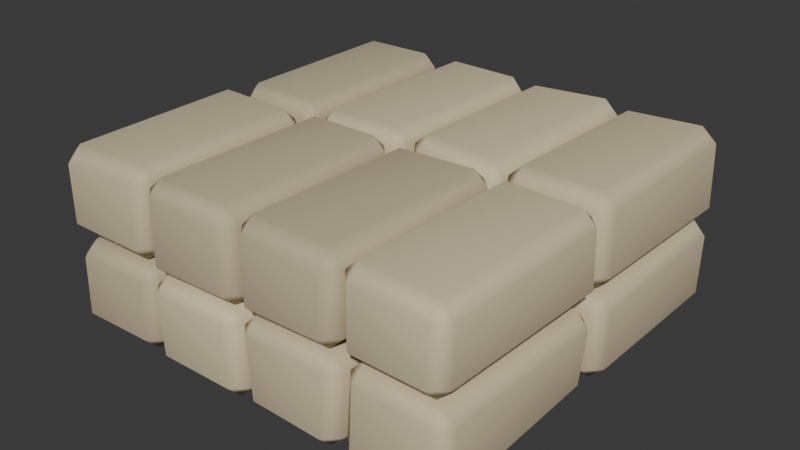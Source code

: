 # Source: JPN-07.blend  (saved by Blender 4.3.34; exported with 4.5.12 LTS)
import bpy
from mathutils import Matrix  # noqa: F401  (used for matrix-valued properties, if any)

bpy.ops.wm.read_factory_settings(use_empty=True)
scene = bpy.context.scene
scene.name = 'Scene'

# ---- collections
col_collection = bpy.data.collections.new('Collection'); scene.collection.children.link(col_collection)

# ---- materials (node trees are filled in below, after node groups)
mat_jpn_block_tint_1 = bpy.data.materials.new('JPN block tint 1')
mat_jpn_block_tint_1.diffuse_color = (0.5558, 0.4703, 0.3078, 1.0)
mat_jpn_block_tint_8 = bpy.data.materials.new('JPN block tint 8')
mat_jpn_block_tint_8.diffuse_color = (0.715, 0.605, 0.396, 1.0)
mat_jpn_block_tint_3 = bpy.data.materials.new('JPN block tint 3')
mat_jpn_block_tint_3.diffuse_color = (0.6012, 0.5088, 0.333, 1.0)
mat_jpn_block_tint_5 = bpy.data.materials.new('JPN block tint 5')
mat_jpn_block_tint_5.diffuse_color = (0.6467, 0.5472, 0.3582, 1.0)
mat_jpn_block_tint_6 = bpy.data.materials.new('JPN block tint 6')
mat_jpn_block_tint_6.diffuse_color = (0.6695, 0.5665, 0.3708, 1.0)
mat_jpn_block_tint_4 = bpy.data.materials.new('JPN block tint 4')
mat_jpn_block_tint_4.diffuse_color = (0.624, 0.528, 0.3456, 1.0)
mat_jpn_block_tint_7 = bpy.data.materials.new('JPN block tint 7')
mat_jpn_block_tint_7.diffuse_color = (0.6923, 0.5857, 0.3834, 1.0)

# ---- material node trees
mat_jpn_block_tint_1.use_nodes = True; mat_jpn_block_tint_1.node_tree.nodes.clear()
_N = mat_jpn_block_tint_1.node_tree.nodes; _L = mat_jpn_block_tint_1.node_tree.links
n0 = _N.new('ShaderNodeBsdfPrincipled'); n0.name = 'Principled BSDF'; n0.location = (10, 300)
n0.inputs[0].default_value = (0.5558, 0.4703, 0.3078, 1.0)
n0.inputs[2].default_value = 0.94
n1 = _N.new('ShaderNodeOutputMaterial'); n1.name = 'Material Output'; n1.location = (300, 300)
_L.new(n0.outputs[0], n1.inputs[0])
n1.is_active_output = True
mat_jpn_block_tint_8.use_nodes = True; mat_jpn_block_tint_8.node_tree.nodes.clear()
_N = mat_jpn_block_tint_8.node_tree.nodes; _L = mat_jpn_block_tint_8.node_tree.links
n0 = _N.new('ShaderNodeBsdfPrincipled'); n0.name = 'Principled BSDF'; n0.location = (10, 300)
n0.inputs[0].default_value = (0.715, 0.605, 0.396, 1.0)
n0.inputs[2].default_value = 0.94
n1 = _N.new('ShaderNodeOutputMaterial'); n1.name = 'Material Output'; n1.location = (300, 300)
_L.new(n0.outputs[0], n1.inputs[0])
n1.is_active_output = True
mat_jpn_block_tint_3.use_nodes = True; mat_jpn_block_tint_3.node_tree.nodes.clear()
_N = mat_jpn_block_tint_3.node_tree.nodes; _L = mat_jpn_block_tint_3.node_tree.links
n0 = _N.new('ShaderNodeBsdfPrincipled'); n0.name = 'Principled BSDF'; n0.location = (10, 300)
n0.inputs[0].default_value = (0.6012, 0.5088, 0.333, 1.0)
n0.inputs[2].default_value = 0.94
n1 = _N.new('ShaderNodeOutputMaterial'); n1.name = 'Material Output'; n1.location = (300, 300)
_L.new(n0.outputs[0], n1.inputs[0])
n1.is_active_output = True
mat_jpn_block_tint_5.use_nodes = True; mat_jpn_block_tint_5.node_tree.nodes.clear()
_N = mat_jpn_block_tint_5.node_tree.nodes; _L = mat_jpn_block_tint_5.node_tree.links
n0 = _N.new('ShaderNodeBsdfPrincipled'); n0.name = 'Principled BSDF'; n0.location = (10, 300)
n0.inputs[0].default_value = (0.6467, 0.5472, 0.3582, 1.0)
n0.inputs[2].default_value = 0.94
n1 = _N.new('ShaderNodeOutputMaterial'); n1.name = 'Material Output'; n1.location = (300, 300)
_L.new(n0.outputs[0], n1.inputs[0])
n1.is_active_output = True
mat_jpn_block_tint_6.use_nodes = True; mat_jpn_block_tint_6.node_tree.nodes.clear()
_N = mat_jpn_block_tint_6.node_tree.nodes; _L = mat_jpn_block_tint_6.node_tree.links
n0 = _N.new('ShaderNodeBsdfPrincipled'); n0.name = 'Principled BSDF'; n0.location = (10, 300)
n0.inputs[0].default_value = (0.6695, 0.5665, 0.3708, 1.0)
n0.inputs[2].default_value = 0.94
n1 = _N.new('ShaderNodeOutputMaterial'); n1.name = 'Material Output'; n1.location = (300, 300)
_L.new(n0.outputs[0], n1.inputs[0])
n1.is_active_output = True
mat_jpn_block_tint_4.use_nodes = True; mat_jpn_block_tint_4.node_tree.nodes.clear()
_N = mat_jpn_block_tint_4.node_tree.nodes; _L = mat_jpn_block_tint_4.node_tree.links
n0 = _N.new('ShaderNodeBsdfPrincipled'); n0.name = 'Principled BSDF'; n0.location = (10, 300)
n0.inputs[0].default_value = (0.624, 0.528, 0.3456, 1.0)
n0.inputs[2].default_value = 0.94
n1 = _N.new('ShaderNodeOutputMaterial'); n1.name = 'Material Output'; n1.location = (300, 300)
_L.new(n0.outputs[0], n1.inputs[0])
n1.is_active_output = True
mat_jpn_block_tint_7.use_nodes = True; mat_jpn_block_tint_7.node_tree.nodes.clear()
_N = mat_jpn_block_tint_7.node_tree.nodes; _L = mat_jpn_block_tint_7.node_tree.links
n0 = _N.new('ShaderNodeBsdfPrincipled'); n0.name = 'Principled BSDF'; n0.location = (10, 300)
n0.inputs[0].default_value = (0.6923, 0.5857, 0.3834, 1.0)
n0.inputs[2].default_value = 0.94
n1 = _N.new('ShaderNodeOutputMaterial'); n1.name = 'Material Output'; n1.location = (300, 300)
_L.new(n0.outputs[0], n1.inputs[0])
n1.is_active_output = True

# ---- world
world_world = bpy.data.worlds.new('World'); scene.world = world_world
world_world.use_nodes = True; world_world.node_tree.nodes.clear()
_N = world_world.node_tree.nodes; _L = world_world.node_tree.links
n0 = _N.new('ShaderNodeOutputWorld'); n0.name = 'World Output'; n0.location = (300, 300)
n1 = _N.new('ShaderNodeBackground'); n1.name = 'Background'; n1.location = (10, 300)
n1.inputs[0].default_value = (0.05088, 0.05088, 0.05088, 1.0)
_L.new(n1.outputs[0], n0.inputs[0])
n0.is_active_output = True
world_world.color = (0.05088, 0.05088, 0.05088)
world_world.sun_shadow_jitter_overblur = 0.0

# ---- meshes
me_cube_679 = bpy.data.meshes.new('Cube.679')
me_cube_679.from_pydata([(-0.2345, -0.4697, -0.1934), (-0.2186, -0.4669, 0.1988), (-0.247, 0.4438, -0.1862), (-0.2194, 0.4528, 0.1913), (0.2222, -0.4467, -0.2025), (0.2485, -0.4606, 0.2089), (0.2397, 0.477, -0.1982), (0.2287, 0.4476, 0.1991)], [], [(0, 1, 3, 2), (2, 3, 7, 6), (6, 7, 5, 4), (4, 5, 1, 0), (2, 6, 4, 0), (7, 3, 1, 5)])
_uv = me_cube_679.uv_layers.new(name='UVMap')
_uv.uv.foreach_set('vector', [0.375, 0.0, 0.625, 0.0, 0.625, 0.25, 0.375, 0.25, 0.375, 0.25, 0.625, 0.25, 0.625, 0.5, 0.375, 0.5, 0.375, 0.5, 0.625, 0.5, 0.625, 0.75, 0.375, 0.75, 0.375, 0.75, 0.625, 0.75, 0.625, 1.0, 0.375, 1.0, 0.125, 0.5, 0.375, 0.5, 0.375, 0.75, 0.125, 0.75, 0.625, 0.5, 0.875, 0.5, 0.875, 0.75, 0.625, 0.75])
me_cube_679.materials.append(mat_jpn_block_tint_1)
me_cube_679.update()
me_cube_680 = bpy.data.meshes.new('Cube.680')
me_cube_680.from_pydata([(-0.2456, -0.4481, -0.1869), (-0.2243, -0.4789, 0.1865), (-0.235, 0.4646, -0.1813), (-0.2415, 0.473, 0.2003), (0.2367, -0.4814, -0.1813), (0.222, -0.4813, 0.1909), (0.2183, 0.4772, -0.1882), (0.2419, 0.4657, 0.1955)], [], [(0, 1, 3, 2), (2, 3, 7, 6), (6, 7, 5, 4), (4, 5, 1, 0), (2, 6, 4, 0), (7, 3, 1, 5)])
_uv = me_cube_680.uv_layers.new(name='UVMap')
_uv.uv.foreach_set('vector', [0.375, 0.0, 0.625, 0.0, 0.625, 0.25, 0.375, 0.25, 0.375, 0.25, 0.625, 0.25, 0.625, 0.5, 0.375, 0.5, 0.375, 0.5, 0.625, 0.5, 0.625, 0.75, 0.375, 0.75, 0.375, 0.75, 0.625, 0.75, 0.625, 1.0, 0.375, 1.0, 0.125, 0.5, 0.375, 0.5, 0.375, 0.75, 0.125, 0.75, 0.625, 0.5, 0.875, 0.5, 0.875, 0.75, 0.625, 0.75])
me_cube_680.materials.append(mat_jpn_block_tint_8)
me_cube_680.update()
me_cube_681 = bpy.data.meshes.new('Cube.681')
me_cube_681.from_pydata([(-0.2444, -0.4605, -0.2032), (-0.245, -0.4804, 0.2038), (-0.2289, 0.4729, -0.2071), (-0.2339, 0.4601, 0.2086), (0.234, -0.4611, -0.2075), (0.2274, -0.4726, 0.2003), (0.2443, 0.4376, -0.202), (0.2488, 0.4421, 0.1826)], [], [(0, 1, 3, 2), (2, 3, 7, 6), (6, 7, 5, 4), (4, 5, 1, 0), (2, 6, 4, 0), (7, 3, 1, 5)])
_uv = me_cube_681.uv_layers.new(name='UVMap')
_uv.uv.foreach_set('vector', [0.375, 0.0, 0.625, 0.0, 0.625, 0.25, 0.375, 0.25, 0.375, 0.25, 0.625, 0.25, 0.625, 0.5, 0.375, 0.5, 0.375, 0.5, 0.625, 0.5, 0.625, 0.75, 0.375, 0.75, 0.375, 0.75, 0.625, 0.75, 0.625, 1.0, 0.375, 1.0, 0.125, 0.5, 0.375, 0.5, 0.375, 0.75, 0.125, 0.75, 0.625, 0.5, 0.875, 0.5, 0.875, 0.75, 0.625, 0.75])
me_cube_681.materials.append(mat_jpn_block_tint_8)
me_cube_681.update()
me_cube_682 = bpy.data.meshes.new('Cube.682')
me_cube_682.from_pydata([(-0.218, -0.4499, -0.2134), (-0.2447, -0.4564, 0.2098), (-0.2489, 0.4702, -0.2065), (-0.2471, 0.4791, 0.2028), (0.2253, -0.4774, -0.1977), (0.2336, -0.434, 0.1813), (0.2353, 0.4681, -0.1849), (0.2445, 0.4821, 0.1944)], [], [(0, 1, 3, 2), (2, 3, 7, 6), (6, 7, 5, 4), (4, 5, 1, 0), (2, 6, 4, 0), (7, 3, 1, 5)])
_uv = me_cube_682.uv_layers.new(name='UVMap')
_uv.uv.foreach_set('vector', [0.375, 0.0, 0.625, 0.0, 0.625, 0.25, 0.375, 0.25, 0.375, 0.25, 0.625, 0.25, 0.625, 0.5, 0.375, 0.5, 0.375, 0.5, 0.625, 0.5, 0.625, 0.75, 0.375, 0.75, 0.375, 0.75, 0.625, 0.75, 0.625, 1.0, 0.375, 1.0, 0.125, 0.5, 0.375, 0.5, 0.375, 0.75, 0.125, 0.75, 0.625, 0.5, 0.875, 0.5, 0.875, 0.75, 0.625, 0.75])
me_cube_682.materials.append(mat_jpn_block_tint_3)
me_cube_682.update()
me_cube_683 = bpy.data.meshes.new('Cube.683')
me_cube_683.from_pydata([(-0.244, -0.4424, -0.2048), (-0.2462, -0.4745, 0.2106), (-0.2347, 0.4387, -0.202), (-0.2423, 0.471, 0.2014), (0.219, -0.4654, -0.2091), (0.2444, -0.4589, 0.2008), (0.24, 0.4613, -0.1897), (0.225, 0.4816, 0.1925)], [], [(0, 1, 3, 2), (2, 3, 7, 6), (6, 7, 5, 4), (4, 5, 1, 0), (2, 6, 4, 0), (7, 3, 1, 5)])
_uv = me_cube_683.uv_layers.new(name='UVMap')
_uv.uv.foreach_set('vector', [0.375, 0.0, 0.625, 0.0, 0.625, 0.25, 0.375, 0.25, 0.375, 0.25, 0.625, 0.25, 0.625, 0.5, 0.375, 0.5, 0.375, 0.5, 0.625, 0.5, 0.625, 0.75, 0.375, 0.75, 0.375, 0.75, 0.625, 0.75, 0.625, 1.0, 0.375, 1.0, 0.125, 0.5, 0.375, 0.5, 0.375, 0.75, 0.125, 0.75, 0.625, 0.5, 0.875, 0.5, 0.875, 0.75, 0.625, 0.75])
me_cube_683.materials.append(mat_jpn_block_tint_5)
me_cube_683.update()
me_cube_684 = bpy.data.meshes.new('Cube.684')
me_cube_684.from_pydata([(-0.2354, -0.4502, -0.2086), (-0.2237, -0.4557, 0.2029), (-0.2415, 0.4436, -0.1967), (-0.2241, 0.4467, 0.1818), (0.2242, -0.4452, -0.1973), (0.229, -0.4738, 0.1951), (0.2157, 0.4532, -0.1995), (0.249, 0.4428, 0.1829)], [], [(0, 1, 3, 2), (2, 3, 7, 6), (6, 7, 5, 4), (4, 5, 1, 0), (2, 6, 4, 0), (7, 3, 1, 5)])
_uv = me_cube_684.uv_layers.new(name='UVMap')
_uv.uv.foreach_set('vector', [0.375, 0.0, 0.625, 0.0, 0.625, 0.25, 0.375, 0.25, 0.375, 0.25, 0.625, 0.25, 0.625, 0.5, 0.375, 0.5, 0.375, 0.5, 0.625, 0.5, 0.625, 0.75, 0.375, 0.75, 0.375, 0.75, 0.625, 0.75, 0.625, 1.0, 0.375, 1.0, 0.125, 0.5, 0.375, 0.5, 0.375, 0.75, 0.125, 0.75, 0.625, 0.5, 0.875, 0.5, 0.875, 0.75, 0.625, 0.75])
me_cube_684.materials.append(mat_jpn_block_tint_5)
me_cube_684.update()
me_cube_685 = bpy.data.meshes.new('Cube.685')
me_cube_685.from_pydata([(-0.2296, -0.4754, -0.1995), (-0.2324, -0.4363, 0.211), (-0.2442, 0.4392, -0.2037), (-0.2453, 0.4744, 0.1918), (0.2453, -0.444, -0.1892), (0.2372, -0.469, 0.2057), (0.2158, 0.4352, -0.1856), (0.2442, 0.4551, 0.1809)], [], [(0, 1, 3, 2), (2, 3, 7, 6), (6, 7, 5, 4), (4, 5, 1, 0), (2, 6, 4, 0), (7, 3, 1, 5)])
_uv = me_cube_685.uv_layers.new(name='UVMap')
_uv.uv.foreach_set('vector', [0.375, 0.0, 0.625, 0.0, 0.625, 0.25, 0.375, 0.25, 0.375, 0.25, 0.625, 0.25, 0.625, 0.5, 0.375, 0.5, 0.375, 0.5, 0.625, 0.5, 0.625, 0.75, 0.375, 0.75, 0.375, 0.75, 0.625, 0.75, 0.625, 1.0, 0.375, 1.0, 0.125, 0.5, 0.375, 0.5, 0.375, 0.75, 0.125, 0.75, 0.625, 0.5, 0.875, 0.5, 0.875, 0.75, 0.625, 0.75])
me_cube_685.materials.append(mat_jpn_block_tint_6)
me_cube_685.update()
me_cube_686 = bpy.data.meshes.new('Cube.686')
me_cube_686.from_pydata([(-0.224, -0.4566, -0.1977), (-0.225, -0.4402, 0.1975), (-0.2276, 0.4378, -0.1972), (-0.2273, 0.4682, 0.1953), (0.2241, -0.4399, -0.2105), (0.2469, -0.4704, 0.1863), (0.2369, 0.4411, -0.2068), (0.2457, 0.4345, 0.2012)], [], [(0, 1, 3, 2), (2, 3, 7, 6), (6, 7, 5, 4), (4, 5, 1, 0), (2, 6, 4, 0), (7, 3, 1, 5)])
_uv = me_cube_686.uv_layers.new(name='UVMap')
_uv.uv.foreach_set('vector', [0.375, 0.0, 0.625, 0.0, 0.625, 0.25, 0.375, 0.25, 0.375, 0.25, 0.625, 0.25, 0.625, 0.5, 0.375, 0.5, 0.375, 0.5, 0.625, 0.5, 0.625, 0.75, 0.375, 0.75, 0.375, 0.75, 0.625, 0.75, 0.625, 1.0, 0.375, 1.0, 0.125, 0.5, 0.375, 0.5, 0.375, 0.75, 0.125, 0.75, 0.625, 0.5, 0.875, 0.5, 0.875, 0.75, 0.625, 0.75])
me_cube_686.materials.append(mat_jpn_block_tint_5)
me_cube_686.update()
me_cube_687 = bpy.data.meshes.new('Cube.687')
me_cube_687.from_pydata([(-0.2454, -0.4644, -0.1892), (-0.2464, -0.4685, 0.1976), (-0.2252, 0.4357, -0.1902), (-0.2432, 0.4328, 0.2138), (0.2337, -0.4656, -0.1862), (0.2468, -0.4438, 0.2153), (0.2379, 0.4568, -0.2024), (0.2231, 0.4367, 0.2026)], [], [(0, 1, 3, 2), (2, 3, 7, 6), (6, 7, 5, 4), (4, 5, 1, 0), (2, 6, 4, 0), (7, 3, 1, 5)])
_uv = me_cube_687.uv_layers.new(name='UVMap')
_uv.uv.foreach_set('vector', [0.375, 0.0, 0.625, 0.0, 0.625, 0.25, 0.375, 0.25, 0.375, 0.25, 0.625, 0.25, 0.625, 0.5, 0.375, 0.5, 0.375, 0.5, 0.625, 0.5, 0.625, 0.75, 0.375, 0.75, 0.375, 0.75, 0.625, 0.75, 0.625, 1.0, 0.375, 1.0, 0.125, 0.5, 0.375, 0.5, 0.375, 0.75, 0.125, 0.75, 0.625, 0.5, 0.875, 0.5, 0.875, 0.75, 0.625, 0.75])
me_cube_687.materials.append(mat_jpn_block_tint_4)
me_cube_687.update()
me_cube_688 = bpy.data.meshes.new('Cube.688')
me_cube_688.from_pydata([(-0.2157, -0.4575, -0.1994), (-0.2317, -0.4537, 0.1893), (-0.2313, 0.458, -0.2068), (-0.2324, 0.4427, 0.2002), (0.233, -0.4676, -0.1797), (0.2504, -0.4823, 0.2082), (0.2233, 0.4538, -0.2151), (0.2238, 0.446, 0.2075)], [], [(0, 1, 3, 2), (2, 3, 7, 6), (6, 7, 5, 4), (4, 5, 1, 0), (2, 6, 4, 0), (7, 3, 1, 5)])
_uv = me_cube_688.uv_layers.new(name='UVMap')
_uv.uv.foreach_set('vector', [0.375, 0.0, 0.625, 0.0, 0.625, 0.25, 0.375, 0.25, 0.375, 0.25, 0.625, 0.25, 0.625, 0.5, 0.375, 0.5, 0.375, 0.5, 0.625, 0.5, 0.625, 0.75, 0.375, 0.75, 0.375, 0.75, 0.625, 0.75, 0.625, 1.0, 0.375, 1.0, 0.125, 0.5, 0.375, 0.5, 0.375, 0.75, 0.125, 0.75, 0.625, 0.5, 0.875, 0.5, 0.875, 0.75, 0.625, 0.75])
me_cube_688.materials.append(mat_jpn_block_tint_1)
me_cube_688.update()
me_cube_689 = bpy.data.meshes.new('Cube.689')
me_cube_689.from_pydata([(-0.2272, -0.4767, -0.2054), (-0.2221, -0.4825, 0.213), (-0.2294, 0.443, -0.2063), (-0.2156, 0.4505, 0.2104), (0.2428, -0.4538, -0.2142), (0.2218, -0.4468, 0.188), (0.2196, 0.4508, -0.2015), (0.2234, 0.468, 0.201)], [], [(0, 1, 3, 2), (2, 3, 7, 6), (6, 7, 5, 4), (4, 5, 1, 0), (2, 6, 4, 0), (7, 3, 1, 5)])
_uv = me_cube_689.uv_layers.new(name='UVMap')
_uv.uv.foreach_set('vector', [0.375, 0.0, 0.625, 0.0, 0.625, 0.25, 0.375, 0.25, 0.375, 0.25, 0.625, 0.25, 0.625, 0.5, 0.375, 0.5, 0.375, 0.5, 0.625, 0.5, 0.625, 0.75, 0.375, 0.75, 0.375, 0.75, 0.625, 0.75, 0.625, 1.0, 0.375, 1.0, 0.125, 0.5, 0.375, 0.5, 0.375, 0.75, 0.125, 0.75, 0.625, 0.5, 0.875, 0.5, 0.875, 0.75, 0.625, 0.75])
me_cube_689.materials.append(mat_jpn_block_tint_1)
me_cube_689.update()
me_cube_690 = bpy.data.meshes.new('Cube.690')
me_cube_690.from_pydata([(-0.2173, -0.45, -0.2036), (-0.2419, -0.4764, 0.1831), (-0.2205, 0.4716, -0.1836), (-0.2157, 0.4628, 0.1998), (0.2189, -0.477, -0.2017), (0.2454, -0.4607, 0.2014), (0.2162, 0.4397, -0.2094), (0.2359, 0.4795, 0.188)], [], [(0, 1, 3, 2), (2, 3, 7, 6), (6, 7, 5, 4), (4, 5, 1, 0), (2, 6, 4, 0), (7, 3, 1, 5)])
_uv = me_cube_690.uv_layers.new(name='UVMap')
_uv.uv.foreach_set('vector', [0.375, 0.0, 0.625, 0.0, 0.625, 0.25, 0.375, 0.25, 0.375, 0.25, 0.625, 0.25, 0.625, 0.5, 0.375, 0.5, 0.375, 0.5, 0.625, 0.5, 0.625, 0.75, 0.375, 0.75, 0.375, 0.75, 0.625, 0.75, 0.625, 1.0, 0.375, 1.0, 0.125, 0.5, 0.375, 0.5, 0.375, 0.75, 0.125, 0.75, 0.625, 0.5, 0.875, 0.5, 0.875, 0.75, 0.625, 0.75])
me_cube_690.materials.append(mat_jpn_block_tint_6)
me_cube_690.update()
me_cube_691 = bpy.data.meshes.new('Cube.691')
me_cube_691.from_pydata([(-0.2226, -0.4807, -0.1955), (-0.2486, -0.4444, 0.1974), (-0.2441, 0.475, -0.1809), (-0.2315, 0.4338, 0.198), (0.2388, -0.4556, -0.1985), (0.2491, -0.4475, 0.1878), (0.2479, 0.4661, -0.1949), (0.2425, 0.4591, 0.2088)], [], [(0, 1, 3, 2), (2, 3, 7, 6), (6, 7, 5, 4), (4, 5, 1, 0), (2, 6, 4, 0), (7, 3, 1, 5)])
_uv = me_cube_691.uv_layers.new(name='UVMap')
_uv.uv.foreach_set('vector', [0.375, 0.0, 0.625, 0.0, 0.625, 0.25, 0.375, 0.25, 0.375, 0.25, 0.625, 0.25, 0.625, 0.5, 0.375, 0.5, 0.375, 0.5, 0.625, 0.5, 0.625, 0.75, 0.375, 0.75, 0.375, 0.75, 0.625, 0.75, 0.625, 1.0, 0.375, 1.0, 0.125, 0.5, 0.375, 0.5, 0.375, 0.75, 0.125, 0.75, 0.625, 0.5, 0.875, 0.5, 0.875, 0.75, 0.625, 0.75])
me_cube_691.materials.append(mat_jpn_block_tint_1)
me_cube_691.update()
me_cube_692 = bpy.data.meshes.new('Cube.692')
me_cube_692.from_pydata([(-0.2474, -0.4647, -0.1825), (-0.215, -0.46, 0.2117), (-0.2429, 0.4479, -0.2018), (-0.2357, 0.4449, 0.182), (0.2453, -0.4505, -0.1971), (0.226, -0.4674, 0.1836), (0.2448, 0.4408, -0.1807), (0.2463, 0.4716, 0.2116)], [], [(0, 1, 3, 2), (2, 3, 7, 6), (6, 7, 5, 4), (4, 5, 1, 0), (2, 6, 4, 0), (7, 3, 1, 5)])
_uv = me_cube_692.uv_layers.new(name='UVMap')
_uv.uv.foreach_set('vector', [0.375, 0.0, 0.625, 0.0, 0.625, 0.25, 0.375, 0.25, 0.375, 0.25, 0.625, 0.25, 0.625, 0.5, 0.375, 0.5, 0.375, 0.5, 0.625, 0.5, 0.625, 0.75, 0.375, 0.75, 0.375, 0.75, 0.625, 0.75, 0.625, 1.0, 0.375, 1.0, 0.125, 0.5, 0.375, 0.5, 0.375, 0.75, 0.125, 0.75, 0.625, 0.5, 0.875, 0.5, 0.875, 0.75, 0.625, 0.75])
me_cube_692.materials.append(mat_jpn_block_tint_7)
me_cube_692.update()
me_cube_693 = bpy.data.meshes.new('Cube.693')
me_cube_693.from_pydata([(-0.2432, -0.4484, -0.1981), (-0.2328, -0.4556, 0.1994), (-0.243, 0.4705, -0.1866), (-0.2284, 0.4681, 0.1907), (0.2255, -0.4696, -0.1849), (0.237, -0.4706, 0.1896), (0.2353, 0.4727, -0.191), (0.2441, 0.4365, 0.2013)], [], [(0, 1, 3, 2), (2, 3, 7, 6), (6, 7, 5, 4), (4, 5, 1, 0), (2, 6, 4, 0), (7, 3, 1, 5)])
_uv = me_cube_693.uv_layers.new(name='UVMap')
_uv.uv.foreach_set('vector', [0.375, 0.0, 0.625, 0.0, 0.625, 0.25, 0.375, 0.25, 0.375, 0.25, 0.625, 0.25, 0.625, 0.5, 0.375, 0.5, 0.375, 0.5, 0.625, 0.5, 0.625, 0.75, 0.375, 0.75, 0.375, 0.75, 0.625, 0.75, 0.625, 1.0, 0.375, 1.0, 0.125, 0.5, 0.375, 0.5, 0.375, 0.75, 0.125, 0.75, 0.625, 0.5, 0.875, 0.5, 0.875, 0.75, 0.625, 0.75])
me_cube_693.materials.append(mat_jpn_block_tint_8)
me_cube_693.update()
me_cube_694 = bpy.data.meshes.new('Cube.694')
me_cube_694.from_pydata([(-0.2418, -0.4629, -0.1991), (-0.241, -0.4737, 0.2123), (-0.227, 0.4368, -0.2097), (-0.2295, 0.437, 0.1858), (0.231, -0.4765, -0.197), (0.2181, -0.4496, 0.195), (0.2448, 0.4505, -0.2094), (0.2379, 0.4391, 0.2122)], [], [(0, 1, 3, 2), (2, 3, 7, 6), (6, 7, 5, 4), (4, 5, 1, 0), (2, 6, 4, 0), (7, 3, 1, 5)])
_uv = me_cube_694.uv_layers.new(name='UVMap')
_uv.uv.foreach_set('vector', [0.375, 0.0, 0.625, 0.0, 0.625, 0.25, 0.375, 0.25, 0.375, 0.25, 0.625, 0.25, 0.625, 0.5, 0.375, 0.5, 0.375, 0.5, 0.625, 0.5, 0.625, 0.75, 0.375, 0.75, 0.375, 0.75, 0.625, 0.75, 0.625, 1.0, 0.375, 1.0, 0.125, 0.5, 0.375, 0.5, 0.375, 0.75, 0.125, 0.75, 0.625, 0.5, 0.875, 0.5, 0.875, 0.75, 0.625, 0.75])
me_cube_694.materials.append(mat_jpn_block_tint_5)
me_cube_694.update()

# ---- objects
ob_hand_shaped_masonry = bpy.data.objects.new('hand-shaped masonry', me_cube_679)
ob_hand_shaped_masonry_001 = bpy.data.objects.new('hand-shaped masonry.001', me_cube_680)
ob_hand_shaped_masonry_002 = bpy.data.objects.new('hand-shaped masonry.002', me_cube_681)
ob_hand_shaped_masonry_003 = bpy.data.objects.new('hand-shaped masonry.003', me_cube_682)
ob_hand_shaped_masonry_004 = bpy.data.objects.new('hand-shaped masonry.004', me_cube_683)
ob_hand_shaped_masonry_005 = bpy.data.objects.new('hand-shaped masonry.005', me_cube_684)
ob_hand_shaped_masonry_006 = bpy.data.objects.new('hand-shaped masonry.006', me_cube_685)
ob_hand_shaped_masonry_007 = bpy.data.objects.new('hand-shaped masonry.007', me_cube_686)
ob_hand_shaped_masonry_008 = bpy.data.objects.new('hand-shaped masonry.008', me_cube_687)
ob_hand_shaped_masonry_009 = bpy.data.objects.new('hand-shaped masonry.009', me_cube_688)
ob_hand_shaped_masonry_010 = bpy.data.objects.new('hand-shaped masonry.010', me_cube_689)
ob_hand_shaped_masonry_011 = bpy.data.objects.new('hand-shaped masonry.011', me_cube_690)
ob_hand_shaped_masonry_012 = bpy.data.objects.new('hand-shaped masonry.012', me_cube_691)
ob_hand_shaped_masonry_013 = bpy.data.objects.new('hand-shaped masonry.013', me_cube_692)
ob_hand_shaped_masonry_014 = bpy.data.objects.new('hand-shaped masonry.014', me_cube_693)
ob_hand_shaped_masonry_015 = bpy.data.objects.new('hand-shaped masonry.015', me_cube_694)

# ---- transforms, parenting, visibility, modifiers, constraints
ob_hand_shaped_masonry.location = (-0.72, -0.47, 0.205)
ob_hand_shaped_masonry.rotation_euler = (0.0, 0.0, -0.0002293)
_m = ob_hand_shaped_masonry.modifiers.new('soft manufactured edges', 'BEVEL')
_m.width = 0.065
_m.width_pct = 0.065
_m = ob_hand_shaped_masonry.modifiers.new('weighted normals', 'WEIGHTED_NORMAL')
ob_hand_shaped_masonry_001.location = (-0.72, 0.47, 0.205)
ob_hand_shaped_masonry_001.rotation_euler = (0.0, 0.0, 0.01712)
_m = ob_hand_shaped_masonry_001.modifiers.new('soft manufactured edges', 'BEVEL')
_m.width = 0.065
_m.width_pct = 0.065
_m = ob_hand_shaped_masonry_001.modifiers.new('weighted normals', 'WEIGHTED_NORMAL')
ob_hand_shaped_masonry_002.location = (-0.24, -0.47, 0.205)
ob_hand_shaped_masonry_002.rotation_euler = (0.0, 0.0, 0.01349)
_m = ob_hand_shaped_masonry_002.modifiers.new('soft manufactured edges', 'BEVEL')
_m.width = 0.065
_m.width_pct = 0.065
_m = ob_hand_shaped_masonry_002.modifiers.new('weighted normals', 'WEIGHTED_NORMAL')
ob_hand_shaped_masonry_003.location = (-0.24, 0.47, 0.205)
ob_hand_shaped_masonry_003.rotation_euler = (0.0, 0.0, -0.009952)
_m = ob_hand_shaped_masonry_003.modifiers.new('soft manufactured edges', 'BEVEL')
_m.width = 0.065
_m.width_pct = 0.065
_m = ob_hand_shaped_masonry_003.modifiers.new('weighted normals', 'WEIGHTED_NORMAL')
ob_hand_shaped_masonry_004.location = (0.24, -0.47, 0.205)
ob_hand_shaped_masonry_004.rotation_euler = (0.0, 0.0, 0.01054)
_m = ob_hand_shaped_masonry_004.modifiers.new('soft manufactured edges', 'BEVEL')
_m.width = 0.065
_m.width_pct = 0.065
_m = ob_hand_shaped_masonry_004.modifiers.new('weighted normals', 'WEIGHTED_NORMAL')
ob_hand_shaped_masonry_005.location = (0.24, 0.47, 0.205)
ob_hand_shaped_masonry_005.rotation_euler = (0.0, 0.0, 0.0008865)
_m = ob_hand_shaped_masonry_005.modifiers.new('soft manufactured edges', 'BEVEL')
_m.width = 0.065
_m.width_pct = 0.065
_m = ob_hand_shaped_masonry_005.modifiers.new('weighted normals', 'WEIGHTED_NORMAL')
ob_hand_shaped_masonry_006.location = (0.72, -0.47, 0.205)
ob_hand_shaped_masonry_006.rotation_euler = (0.0, 0.0, -0.002159)
_m = ob_hand_shaped_masonry_006.modifiers.new('soft manufactured edges', 'BEVEL')
_m.width = 0.065
_m.width_pct = 0.065
_m = ob_hand_shaped_masonry_006.modifiers.new('weighted normals', 'WEIGHTED_NORMAL')
ob_hand_shaped_masonry_007.location = (0.72, 0.47, 0.205)
ob_hand_shaped_masonry_007.rotation_euler = (0.0, 0.0, 0.005425)
_m = ob_hand_shaped_masonry_007.modifiers.new('soft manufactured edges', 'BEVEL')
_m.width = 0.065
_m.width_pct = 0.065
_m = ob_hand_shaped_masonry_007.modifiers.new('weighted normals', 'WEIGHTED_NORMAL')
ob_hand_shaped_masonry_008.location = (-0.72, -0.47, 0.61)
ob_hand_shaped_masonry_008.rotation_euler = (0.0, 0.0, -0.00798)
_m = ob_hand_shaped_masonry_008.modifiers.new('soft manufactured edges', 'BEVEL')
_m.width = 0.065
_m.width_pct = 0.065
_m = ob_hand_shaped_masonry_008.modifiers.new('weighted normals', 'WEIGHTED_NORMAL')
ob_hand_shaped_masonry_009.location = (-0.72, 0.47, 0.61)
ob_hand_shaped_masonry_009.rotation_euler = (0.0, 0.0, -0.01739)
_m = ob_hand_shaped_masonry_009.modifiers.new('soft manufactured edges', 'BEVEL')
_m.width = 0.065
_m.width_pct = 0.065
_m = ob_hand_shaped_masonry_009.modifiers.new('weighted normals', 'WEIGHTED_NORMAL')
ob_hand_shaped_masonry_010.location = (-0.24, -0.47, 0.61)
ob_hand_shaped_masonry_010.rotation_euler = (0.0, 0.0, -0.0063)
_m = ob_hand_shaped_masonry_010.modifiers.new('soft manufactured edges', 'BEVEL')
_m.width = 0.065
_m.width_pct = 0.065
_m = ob_hand_shaped_masonry_010.modifiers.new('weighted normals', 'WEIGHTED_NORMAL')
ob_hand_shaped_masonry_011.location = (-0.24, 0.47, 0.61)
ob_hand_shaped_masonry_011.rotation_euler = (0.0, 0.0, -0.01547)
_m = ob_hand_shaped_masonry_011.modifiers.new('soft manufactured edges', 'BEVEL')
_m.width = 0.065
_m.width_pct = 0.065
_m = ob_hand_shaped_masonry_011.modifiers.new('weighted normals', 'WEIGHTED_NORMAL')
ob_hand_shaped_masonry_012.location = (0.24, -0.47, 0.61)
ob_hand_shaped_masonry_012.rotation_euler = (0.0, 0.0, -0.01302)
_m = ob_hand_shaped_masonry_012.modifiers.new('soft manufactured edges', 'BEVEL')
_m.width = 0.065
_m.width_pct = 0.065
_m = ob_hand_shaped_masonry_012.modifiers.new('weighted normals', 'WEIGHTED_NORMAL')
ob_hand_shaped_masonry_013.location = (0.24, 0.47, 0.61)
ob_hand_shaped_masonry_013.rotation_euler = (0.0, 0.0, -0.01175)
_m = ob_hand_shaped_masonry_013.modifiers.new('soft manufactured edges', 'BEVEL')
_m.width = 0.065
_m.width_pct = 0.065
_m = ob_hand_shaped_masonry_013.modifiers.new('weighted normals', 'WEIGHTED_NORMAL')
ob_hand_shaped_masonry_014.location = (0.72, -0.47, 0.61)
ob_hand_shaped_masonry_014.rotation_euler = (0.0, 0.0, -0.007046)
_m = ob_hand_shaped_masonry_014.modifiers.new('soft manufactured edges', 'BEVEL')
_m.width = 0.065
_m.width_pct = 0.065
_m = ob_hand_shaped_masonry_014.modifiers.new('weighted normals', 'WEIGHTED_NORMAL')
ob_hand_shaped_masonry_015.location = (0.72, 0.47, 0.61)
ob_hand_shaped_masonry_015.rotation_euler = (0.0, 0.0, 0.009185)
_m = ob_hand_shaped_masonry_015.modifiers.new('soft manufactured edges', 'BEVEL')
_m.width = 0.065
_m.width_pct = 0.065
_m = ob_hand_shaped_masonry_015.modifiers.new('weighted normals', 'WEIGHTED_NORMAL')

# ---- collection membership
col_collection.objects.link(ob_hand_shaped_masonry)
col_collection.objects.link(ob_hand_shaped_masonry_001)
col_collection.objects.link(ob_hand_shaped_masonry_002)
col_collection.objects.link(ob_hand_shaped_masonry_003)
col_collection.objects.link(ob_hand_shaped_masonry_004)
col_collection.objects.link(ob_hand_shaped_masonry_005)
col_collection.objects.link(ob_hand_shaped_masonry_006)
col_collection.objects.link(ob_hand_shaped_masonry_007)
col_collection.objects.link(ob_hand_shaped_masonry_008)
col_collection.objects.link(ob_hand_shaped_masonry_009)
col_collection.objects.link(ob_hand_shaped_masonry_010)
col_collection.objects.link(ob_hand_shaped_masonry_011)
col_collection.objects.link(ob_hand_shaped_masonry_012)
col_collection.objects.link(ob_hand_shaped_masonry_013)
col_collection.objects.link(ob_hand_shaped_masonry_014)
col_collection.objects.link(ob_hand_shaped_masonry_015)

# ---- scene / render settings (as saved in the file)
scene.frame_start = 1; scene.frame_end = 120; scene.frame_set(1)
scene.render.engine = 'BLENDER_EEVEE_NEXT'
bpy.context.view_layer.update()

# ---- added for rendering (the .blend has no active camera and no usable light): camera, sun
cam_auto = bpy.data.cameras.new('AutoCamera')
cam_auto.lens = 50.0
cam_auto.sensor_width = 36.0
cam_auto.clip_end = 1000.0
ob_auto_camera = bpy.data.objects.new('AutoCamera', cam_auto)
scene.collection.objects.link(ob_auto_camera)
ob_auto_camera.location = (2.62387, -3.14908, 2.50838)
ob_auto_camera.rotation_euler = (1.09748, -7.21219e-08, 0.694738)
scene.camera = ob_auto_camera
light_auto_sun = bpy.data.lights.new('AutoSun', 'SUN')
light_auto_sun.energy = 3.0
light_auto_sun.angle = 0.0523599
ob_auto_sun = bpy.data.objects.new('AutoSun', light_auto_sun)
scene.collection.objects.link(ob_auto_sun)
ob_auto_sun.rotation_euler = (0.872665, 0.174533, 0.523599)
bpy.context.view_layer.update()
